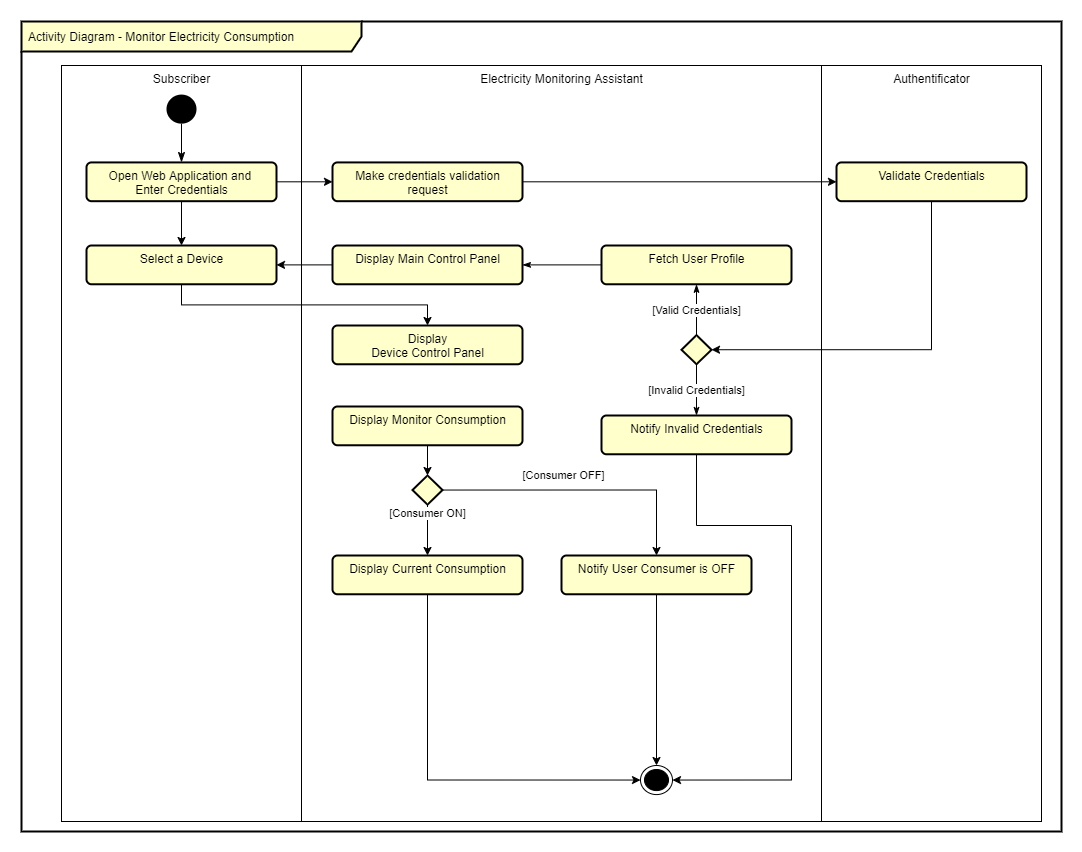

The diagram above was exported from draw.io. Its source (the exported page's mxGraphModel, read from the mxfile embedded in the PNG):
<mxGraphModel dx="1422" dy="832" grid="1" gridSize="10" guides="1" tooltips="1" connect="1" arrows="1" fold="1" page="1" pageScale="1" pageWidth="1169" pageHeight="827" math="0" shadow="0">
  <root>
    <mxCell id="0" />
    <mxCell id="1" parent="0" />
    <mxCell id="2" value="Authentificator" style="html=1;verticalAlign=top;" vertex="1" parent="1">
      <mxGeometry x="880" y="880" width="220" height="756" as="geometry" />
    </mxCell>
    <mxCell id="3" value="Electricity Monitoring Assistant" style="html=1;verticalAlign=top;" vertex="1" parent="1">
      <mxGeometry x="360" y="880" width="520" height="756" as="geometry" />
    </mxCell>
    <mxCell id="4" value="Activity Diagram - Monitor Electricity Consumption" style="shape=umlFrame;whiteSpace=wrap;html=1;width=340;height=30;boundedLbl=1;verticalAlign=middle;align=left;spacingLeft=5;strokeColor=#000000;strokeWidth=2;fillColor=#FFFFCC;gradientColor=none;" vertex="1" parent="1">
      <mxGeometry x="80" y="836" width="1040" height="810" as="geometry" />
    </mxCell>
    <mxCell id="5" value="" style="group" vertex="1" connectable="0" parent="1">
      <mxGeometry x="180" y="880" width="900" height="756" as="geometry" />
    </mxCell>
    <mxCell id="6" value="Subscriber" style="html=1;verticalAlign=top;" vertex="1" parent="5">
      <mxGeometry x="-60" width="240" height="756" as="geometry" />
    </mxCell>
    <mxCell id="7" value="Display&amp;nbsp;Main Control Panel" style="html=1;align=center;verticalAlign=top;rounded=1;absoluteArcSize=1;arcSize=10;dashed=0;strokeWidth=2;fillColor=#FFFFCC;" vertex="1" parent="5">
      <mxGeometry x="211.00445783132528" y="180.00153846153844" width="190" height="38.76923076923077" as="geometry" />
    </mxCell>
    <mxCell id="8" value="Display&lt;br&gt;Device Control Panel" style="html=1;align=center;verticalAlign=top;rounded=1;absoluteArcSize=1;arcSize=10;dashed=0;fillColor=#FFFFCC;strokeWidth=2;" vertex="1" parent="5">
      <mxGeometry x="211.00445783132528" y="260" width="190" height="38.76923076923077" as="geometry" />
    </mxCell>
    <mxCell id="9" value="Display Monitor Consumption" style="html=1;align=center;verticalAlign=top;rounded=1;absoluteArcSize=1;arcSize=10;dashed=0;fillColor=#FFFFCC;strokeWidth=2;" vertex="1" parent="5">
      <mxGeometry x="211.00445783132528" y="340.9984615384615" width="190" height="38.76923076923077" as="geometry" />
    </mxCell>
    <mxCell id="10" value="" style="ellipse;html=1;shape=endState;fillColor=#000000;strokeColor=#000000;verticalAlign=top;" vertex="1" parent="5">
      <mxGeometry x="518.9989156626506" y="700.0015384615384" width="32" height="29.076923076923077" as="geometry" />
    </mxCell>
    <mxCell id="11" style="edgeStyle=orthogonalEdgeStyle;rounded=0;orthogonalLoop=1;jettySize=auto;html=1;exitX=0.5;exitY=1;exitDx=0;exitDy=0;entryX=0;entryY=0.5;entryDx=0;entryDy=0;" edge="1" parent="5" source="12" target="10">
      <mxGeometry relative="1" as="geometry" />
    </mxCell>
    <mxCell id="12" value="Display Current Consumption" style="html=1;align=center;verticalAlign=top;rounded=1;absoluteArcSize=1;arcSize=10;dashed=0;fillColor=#FFFFCC;strokeWidth=2;" vertex="1" parent="5">
      <mxGeometry x="211.00445783132528" y="489.99846153846136" width="190" height="38.76923076923077" as="geometry" />
    </mxCell>
    <mxCell id="13" style="edgeStyle=orthogonalEdgeStyle;rounded=0;orthogonalLoop=1;jettySize=auto;html=1;exitX=0.5;exitY=1;exitDx=0;exitDy=0;" edge="1" parent="5" source="14" target="10">
      <mxGeometry relative="1" as="geometry">
        <mxPoint x="558.433734939759" y="700" as="targetPoint" />
      </mxGeometry>
    </mxCell>
    <mxCell id="14" value="Notify User Consumer is OFF" style="html=1;align=center;verticalAlign=top;rounded=1;absoluteArcSize=1;arcSize=10;dashed=0;fillColor=#FFFFCC;strokeWidth=2;" vertex="1" parent="5">
      <mxGeometry x="440.00192771084335" y="489.99846153846124" width="190" height="38.76923076923077" as="geometry" />
    </mxCell>
    <mxCell id="15" value="" style="rhombus;strokeColor=#000000;strokeWidth=2;fillColor=#FFFFCC;gradientColor=none;verticalAlign=top;" vertex="1" parent="5">
      <mxGeometry x="560.0018072289156" y="269.6915384615384" width="30" height="29.076923076923077" as="geometry" />
    </mxCell>
    <mxCell id="16" value="Open Web Application and&amp;nbsp;&lt;br&gt;Enter Credentials" style="html=1;align=center;verticalAlign=top;rounded=1;absoluteArcSize=1;arcSize=10;dashed=0;fillColor=#FFFFCC;strokeWidth=2;" vertex="1" parent="5">
      <mxGeometry x="-35" y="96.9230769230769" width="190" height="38.76923076923077" as="geometry" />
    </mxCell>
    <mxCell id="17" value="Make credentials validation&lt;br&gt;request" style="html=1;align=center;verticalAlign=top;rounded=1;absoluteArcSize=1;arcSize=10;dashed=0;strokeWidth=2;fillColor=#FFFFCC;" vertex="1" parent="5">
      <mxGeometry x="211.00445783132528" y="96.92153846153849" width="190" height="38.76923076923077" as="geometry" />
    </mxCell>
    <mxCell id="18" style="edgeStyle=orthogonalEdgeStyle;rounded=0;orthogonalLoop=1;jettySize=auto;html=1;exitX=1;exitY=0.5;exitDx=0;exitDy=0;entryX=0;entryY=0.5;entryDx=0;entryDy=0;" edge="1" parent="5" source="16" target="17">
      <mxGeometry relative="1" as="geometry" />
    </mxCell>
    <mxCell id="19" style="edgeStyle=orthogonalEdgeStyle;rounded=0;orthogonalLoop=1;jettySize=auto;html=1;exitX=0.5;exitY=1;exitDx=0;exitDy=0;entryX=1;entryY=0.5;entryDx=0;entryDy=0;" edge="1" parent="5" source="20" target="10">
      <mxGeometry relative="1" as="geometry">
        <Array as="points">
          <mxPoint x="575" y="460" />
          <mxPoint x="670" y="460" />
          <mxPoint x="670" y="715" />
        </Array>
      </mxGeometry>
    </mxCell>
    <mxCell id="20" value="Notify Invalid Credentials" style="html=1;align=center;verticalAlign=top;rounded=1;absoluteArcSize=1;arcSize=10;dashed=0;fillColor=#FFFFCC;strokeWidth=2;" vertex="1" parent="5">
      <mxGeometry x="480" y="350.0007692307695" width="190" height="38.76923076923077" as="geometry" />
    </mxCell>
    <mxCell id="21" value="[Invalid Credentials]" style="edgeStyle=orthogonalEdgeStyle;rounded=0;orthogonalLoop=1;jettySize=auto;html=1;exitX=0.5;exitY=1;exitDx=0;exitDy=0;endArrow=classicThin;endFill=1;strokeColor=#000000;entryX=0.5;entryY=0;entryDx=0;entryDy=0;" edge="1" parent="5" source="15" target="20">
      <mxGeometry relative="1" as="geometry">
        <mxPoint x="600" y="350" as="targetPoint" />
        <Array as="points" />
      </mxGeometry>
    </mxCell>
    <mxCell id="22" value="Select a Device&lt;span style=&quot;color: rgba(0 , 0 , 0 , 0) ; font-family: monospace ; font-size: 0px&quot;&gt;%3CmxGraphModel%3E%3Croot%3E%3CmxCell%20id%3D%220%22%2F%3E%3CmxCell%20id%3D%221%22%20parent%3D%220%22%2F%3E%3CmxCell%20id%3D%222%22%20value%3D%22Display%26amp%3Bnbsp%3B%26lt%3Bbr%26gt%3BMain%20Control%20Panel%22%20style%3D%22html%3D1%3Balign%3Dcenter%3BverticalAlign%3Dtop%3Brounded%3D1%3BabsoluteArcSize%3D1%3BarcSize%3D10%3Bdashed%3D0%3B%22%20vertex%3D%221%22%20parent%3D%221%22%3E%3CmxGeometry%20x%3D%22750%22%20y%3D%22140%22%20width%3D%22115%22%20height%3D%2240%22%20as%3D%22geometry%22%2F%3E%3C%2FmxCell%3E%3C%2Froot%3E%3C%2FmxGraphModel%3E&lt;/span&gt;" style="html=1;align=center;verticalAlign=top;rounded=1;absoluteArcSize=1;arcSize=10;dashed=0;strokeWidth=2;fillColor=#FFFFCC;" vertex="1" parent="5">
      <mxGeometry x="-35" y="180.00153846153853" width="190" height="38.76923076923077" as="geometry" />
    </mxCell>
    <mxCell id="23" style="edgeStyle=orthogonalEdgeStyle;rounded=0;orthogonalLoop=1;jettySize=auto;html=1;exitX=0.5;exitY=1;exitDx=0;exitDy=0;" edge="1" parent="5" source="16" target="22">
      <mxGeometry relative="1" as="geometry" />
    </mxCell>
    <mxCell id="24" style="edgeStyle=orthogonalEdgeStyle;rounded=0;orthogonalLoop=1;jettySize=auto;html=1;exitX=0.5;exitY=1;exitDx=0;exitDy=0;" edge="1" parent="5" source="22" target="8">
      <mxGeometry relative="1" as="geometry" />
    </mxCell>
    <mxCell id="25" style="edgeStyle=orthogonalEdgeStyle;rounded=0;orthogonalLoop=1;jettySize=auto;html=1;exitX=0;exitY=0.5;exitDx=0;exitDy=0;entryX=1;entryY=0.5;entryDx=0;entryDy=0;" edge="1" parent="5" source="7" target="22">
      <mxGeometry relative="1" as="geometry" />
    </mxCell>
    <mxCell id="26" value="Validate Credentials" style="html=1;align=center;verticalAlign=top;rounded=1;absoluteArcSize=1;arcSize=10;dashed=0;fillColor=#FFFFCC;strokeWidth=2;" vertex="1" parent="1">
      <mxGeometry x="895" y="976.9230769230769" width="190" height="38.76923076923077" as="geometry" />
    </mxCell>
    <mxCell id="27" value="" style="rhombus;strokeColor=#000000;strokeWidth=2;fillColor=#FFFFCC;gradientColor=none;verticalAlign=top;" vertex="1" parent="1">
      <mxGeometry x="471.0014457831325" y="1290.0015384615385" width="30" height="29.076923076923077" as="geometry" />
    </mxCell>
    <mxCell id="28" value="Fetch User Profile" style="html=1;align=center;verticalAlign=top;rounded=1;absoluteArcSize=1;arcSize=10;dashed=0;strokeWidth=2;fillColor=#FFFFCC;" vertex="1" parent="1">
      <mxGeometry x="660.0020481927711" y="1060.0015384615385" width="190" height="38.76923076923077" as="geometry" />
    </mxCell>
    <mxCell id="29" value="" style="ellipse;fillColor=#000000;strokeColor=none;" vertex="1" parent="1">
      <mxGeometry x="225" y="909.0769230769231" width="30" height="29.076923076923077" as="geometry" />
    </mxCell>
    <mxCell id="30" value="" style="endArrow=classicThin;startArrow=none;endFill=1;startFill=0;endSize=8;html=1;verticalAlign=bottom;labelBackgroundColor=none;strokeWidth=1;exitX=0.5;exitY=1;exitDx=0;exitDy=0;entryX=0.5;entryY=0;entryDx=0;entryDy=0;" edge="1" source="29" target="16" parent="1">
      <mxGeometry width="160" relative="1" as="geometry">
        <mxPoint x="710" y="1277.3846153846152" as="sourcePoint" />
        <mxPoint x="870" y="1277.3846153846152" as="targetPoint" />
      </mxGeometry>
    </mxCell>
    <mxCell id="31" style="edgeStyle=orthogonalEdgeStyle;rounded=0;orthogonalLoop=1;jettySize=auto;html=1;exitX=1;exitY=0.5;exitDx=0;exitDy=0;entryX=0;entryY=0.5;entryDx=0;entryDy=0;" edge="1" source="17" target="26" parent="1">
      <mxGeometry relative="1" as="geometry">
        <mxPoint x="920" y="996.3050000000001" as="targetPoint" />
      </mxGeometry>
    </mxCell>
    <mxCell id="32" style="edgeStyle=orthogonalEdgeStyle;rounded=0;orthogonalLoop=1;jettySize=auto;html=1;exitX=0.5;exitY=1;exitDx=0;exitDy=0;entryX=1;entryY=0.5;entryDx=0;entryDy=0;" edge="1" source="26" target="15" parent="1">
      <mxGeometry relative="1" as="geometry">
        <Array as="points">
          <mxPoint x="990" y="1164" />
        </Array>
      </mxGeometry>
    </mxCell>
    <mxCell id="33" value="[Consumer OFF]" style="edgeStyle=orthogonalEdgeStyle;rounded=0;orthogonalLoop=1;jettySize=auto;html=1;exitX=1;exitY=0.5;exitDx=0;exitDy=0;" edge="1" source="27" target="14" parent="1">
      <mxGeometry x="-0.1348" y="15" relative="1" as="geometry">
        <mxPoint as="offset" />
      </mxGeometry>
    </mxCell>
    <mxCell id="34" style="edgeStyle=orthogonalEdgeStyle;rounded=0;orthogonalLoop=1;jettySize=auto;html=1;exitX=0.5;exitY=1;exitDx=0;exitDy=0;" edge="1" source="9" target="27" parent="1">
      <mxGeometry relative="1" as="geometry" />
    </mxCell>
    <mxCell id="35" value="[Consumer ON]" style="edgeStyle=orthogonalEdgeStyle;rounded=0;orthogonalLoop=1;jettySize=auto;html=1;exitX=0.5;exitY=1;exitDx=0;exitDy=0;entryX=0.5;entryY=0;entryDx=0;entryDy=0;" edge="1" source="27" target="12" parent="1">
      <mxGeometry x="-0.6278" relative="1" as="geometry">
        <mxPoint as="offset" />
        <Array as="points" />
      </mxGeometry>
    </mxCell>
    <mxCell id="36" style="edgeStyle=orthogonalEdgeStyle;rounded=0;orthogonalLoop=1;jettySize=auto;html=1;exitX=0;exitY=0.5;exitDx=0;exitDy=0;entryX=1;entryY=0.5;entryDx=0;entryDy=0;endArrow=classicThin;endFill=1;strokeColor=#000000;" edge="1" source="28" target="7" parent="1">
      <mxGeometry relative="1" as="geometry" />
    </mxCell>
    <mxCell id="37" value="[Valid Credentials]" style="edgeStyle=orthogonalEdgeStyle;rounded=0;orthogonalLoop=1;jettySize=auto;html=1;exitX=0.5;exitY=0;exitDx=0;exitDy=0;entryX=0.5;entryY=1;entryDx=0;entryDy=0;endArrow=classicThin;endFill=1;strokeColor=#000000;" edge="1" source="15" target="28" parent="1">
      <mxGeometry relative="1" as="geometry" />
    </mxCell>
  </root>
</mxGraphModel>